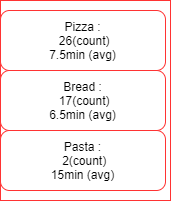

The diagram above was exported from draw.io. Its source (the exported page's mxGraphModel, read from the mxfile embedded in the PNG):
<mxGraphModel dx="782" dy="463" grid="1" gridSize="10" guides="1" tooltips="1" connect="1" arrows="1" fold="1" page="1" pageScale="1" pageWidth="850" pageHeight="1100" math="0" shadow="0">
  <root>
    <mxCell id="8s_6MU1htZSn1S10ygDf-0" />
    <mxCell id="8s_6MU1htZSn1S10ygDf-1" parent="8s_6MU1htZSn1S10ygDf-0" />
    <mxCell id="8s_6MU1htZSn1S10ygDf-2" value="" style="rounded=0;whiteSpace=wrap;html=1;strokeColor=#FF3333;" vertex="1" parent="8s_6MU1htZSn1S10ygDf-1">
      <mxGeometry x="240" y="120" width="170" height="200" as="geometry" />
    </mxCell>
    <mxCell id="8s_6MU1htZSn1S10ygDf-3" value="Pizza :&lt;br&gt;&amp;nbsp;26(count)&lt;br&gt;7.5min (avg)" style="rounded=1;whiteSpace=wrap;html=1;strokeColor=#FF3333;" vertex="1" parent="8s_6MU1htZSn1S10ygDf-1">
      <mxGeometry x="240" y="130" width="165" height="60" as="geometry" />
    </mxCell>
    <mxCell id="8s_6MU1htZSn1S10ygDf-4" value="Bread :&lt;br&gt;&amp;nbsp;17(count)&lt;br&gt;6.5min (avg)" style="rounded=1;whiteSpace=wrap;html=1;strokeColor=#FF3333;" vertex="1" parent="8s_6MU1htZSn1S10ygDf-1">
      <mxGeometry x="240" y="190" width="165" height="60" as="geometry" />
    </mxCell>
    <mxCell id="8s_6MU1htZSn1S10ygDf-5" value="Pasta :&lt;br&gt;&amp;nbsp;2(count)&lt;br&gt;15min (avg)" style="rounded=1;whiteSpace=wrap;html=1;strokeColor=#FF3333;" vertex="1" parent="8s_6MU1htZSn1S10ygDf-1">
      <mxGeometry x="240" y="250" width="165" height="60" as="geometry" />
    </mxCell>
  </root>
</mxGraphModel>